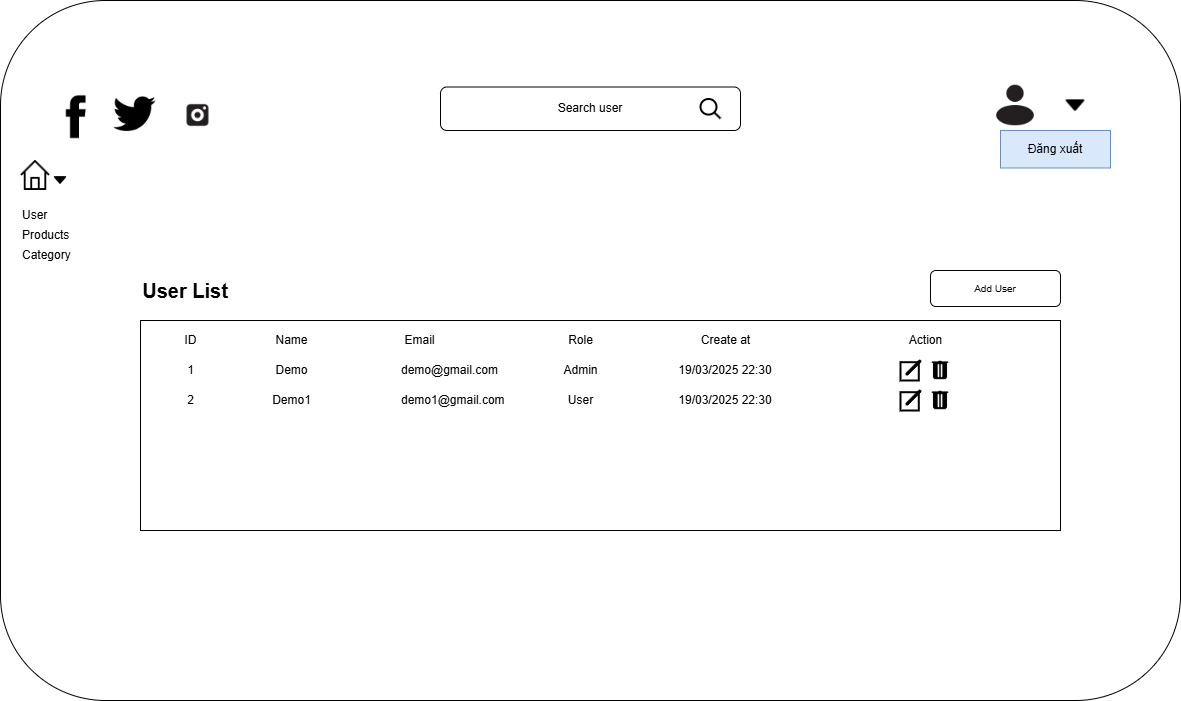

The diagram above was exported from draw.io. Its source (the exported page's mxGraphModel, read from the mxfile embedded in the PNG):
<mxGraphModel dx="1050" dy="557" grid="1" gridSize="10" guides="1" tooltips="1" connect="1" arrows="1" fold="1" page="1" pageScale="1" pageWidth="827" pageHeight="1169" math="0" shadow="0">
  <root>
    <mxCell id="0" />
    <mxCell id="1" parent="0" />
    <mxCell id="tqTpYrY4aNPpa_BTvnnL-4" value="" style="rounded=1;whiteSpace=wrap;html=1;" parent="1" vertex="1">
      <mxGeometry x="30" y="20" width="1180" height="700" as="geometry" />
    </mxCell>
    <mxCell id="tqTpYrY4aNPpa_BTvnnL-15" value="" style="group" parent="1" vertex="1" connectable="0">
      <mxGeometry x="470" y="106.5" width="300" height="43.5" as="geometry" />
    </mxCell>
    <mxCell id="tqTpYrY4aNPpa_BTvnnL-10" value="Search user" style="rounded=1;whiteSpace=wrap;html=1;" parent="tqTpYrY4aNPpa_BTvnnL-15" vertex="1">
      <mxGeometry width="300" height="43.5" as="geometry" />
    </mxCell>
    <mxCell id="tqTpYrY4aNPpa_BTvnnL-11" value="" style="html=1;verticalLabelPosition=bottom;align=center;labelBackgroundColor=#ffffff;verticalAlign=top;strokeWidth=2;shadow=0;dashed=0;shape=mxgraph.ios7.icons.looking_glass;" parent="tqTpYrY4aNPpa_BTvnnL-15" vertex="1">
      <mxGeometry x="260" y="12" width="20" height="19.5" as="geometry" />
    </mxCell>
    <mxCell id="tqTpYrY4aNPpa_BTvnnL-17" value="" style="group" parent="1" vertex="1" connectable="0">
      <mxGeometry x="1020" y="100" width="100" height="50" as="geometry" />
    </mxCell>
    <mxCell id="tqTpYrY4aNPpa_BTvnnL-8" value="" style="shape=image;html=1;verticalAlign=top;verticalLabelPosition=bottom;labelBackgroundColor=#ffffff;imageAspect=0;aspect=fixed;image=https://cdn1.iconfinder.com/data/icons/uiux-001-solid/32/User-128.png" parent="tqTpYrY4aNPpa_BTvnnL-17" vertex="1">
      <mxGeometry width="50" height="50" as="geometry" />
    </mxCell>
    <mxCell id="tqTpYrY4aNPpa_BTvnnL-9" value="" style="shape=image;html=1;verticalAlign=top;verticalLabelPosition=bottom;labelBackgroundColor=#ffffff;imageAspect=0;aspect=fixed;image=https://cdn4.iconfinder.com/data/icons/ionicons/512/icon-arrow-down-b-128.png" parent="tqTpYrY4aNPpa_BTvnnL-17" vertex="1">
      <mxGeometry x="70" y="10" width="30" height="30" as="geometry" />
    </mxCell>
    <mxCell id="tqTpYrY4aNPpa_BTvnnL-18" value="" style="group" parent="1" vertex="1" connectable="0">
      <mxGeometry x="80" y="107.5" width="175" height="55" as="geometry" />
    </mxCell>
    <mxCell id="tqTpYrY4aNPpa_BTvnnL-5" value="" style="shape=image;html=1;verticalAlign=top;verticalLabelPosition=bottom;labelBackgroundColor=#ffffff;imageAspect=0;aspect=fixed;image=https://cdn3.iconfinder.com/data/icons/social-media-2129/512/Social_Media-01-128.png" parent="tqTpYrY4aNPpa_BTvnnL-18" vertex="1">
      <mxGeometry x="120" width="55" height="55" as="geometry" />
    </mxCell>
    <mxCell id="tqTpYrY4aNPpa_BTvnnL-6" value="" style="shape=image;html=1;verticalAlign=top;verticalLabelPosition=bottom;labelBackgroundColor=#ffffff;imageAspect=0;aspect=fixed;image=https://cdn3.iconfinder.com/data/icons/picons-social/57/06-facebook-128.png" parent="tqTpYrY4aNPpa_BTvnnL-18" vertex="1">
      <mxGeometry y="2.5" width="50" height="50" as="geometry" />
    </mxCell>
    <mxCell id="tqTpYrY4aNPpa_BTvnnL-7" value="" style="shape=image;html=1;verticalAlign=top;verticalLabelPosition=bottom;labelBackgroundColor=#ffffff;imageAspect=0;aspect=fixed;image=https://cdn3.iconfinder.com/data/icons/picons-social/57/03-twitter-128.png" parent="tqTpYrY4aNPpa_BTvnnL-18" vertex="1">
      <mxGeometry x="60" width="49" height="49" as="geometry" />
    </mxCell>
    <mxCell id="tqTpYrY4aNPpa_BTvnnL-44" value="" style="group" parent="1" vertex="1" connectable="0">
      <mxGeometry x="170" y="290" width="920" height="260" as="geometry" />
    </mxCell>
    <mxCell id="tqTpYrY4aNPpa_BTvnnL-12" value="&lt;font style=&quot;font-size: 20px;&quot;&gt;&lt;b&gt;User List&lt;/b&gt;&lt;/font&gt;" style="text;html=1;align=center;verticalAlign=middle;whiteSpace=wrap;rounded=0;" parent="tqTpYrY4aNPpa_BTvnnL-44" vertex="1">
      <mxGeometry width="90" height="40" as="geometry" />
    </mxCell>
    <mxCell id="tqTpYrY4aNPpa_BTvnnL-13" value="Add User" style="rounded=1;html=1;shadow=0;dashed=0;whiteSpace=wrap;fontSize=10;align=center;" parent="tqTpYrY4aNPpa_BTvnnL-44" vertex="1">
      <mxGeometry x="790" width="130" height="36" as="geometry" />
    </mxCell>
    <mxCell id="tqTpYrY4aNPpa_BTvnnL-19" value="" style="rounded=0;whiteSpace=wrap;html=1;" parent="tqTpYrY4aNPpa_BTvnnL-44" vertex="1">
      <mxGeometry y="50" width="920" height="210" as="geometry" />
    </mxCell>
    <mxCell id="tqTpYrY4aNPpa_BTvnnL-20" value="ID" style="text;html=1;align=center;verticalAlign=middle;whiteSpace=wrap;rounded=0;" parent="tqTpYrY4aNPpa_BTvnnL-44" vertex="1">
      <mxGeometry x="30" y="60" width="41" height="20" as="geometry" />
    </mxCell>
    <mxCell id="tqTpYrY4aNPpa_BTvnnL-22" value="Name" style="text;html=1;align=center;verticalAlign=middle;whiteSpace=wrap;rounded=0;" parent="tqTpYrY4aNPpa_BTvnnL-44" vertex="1">
      <mxGeometry x="131" y="60" width="41" height="20" as="geometry" />
    </mxCell>
    <mxCell id="tqTpYrY4aNPpa_BTvnnL-23" value="Email" style="text;html=1;align=center;verticalAlign=middle;whiteSpace=wrap;rounded=0;" parent="tqTpYrY4aNPpa_BTvnnL-44" vertex="1">
      <mxGeometry x="259" y="60" width="41" height="20" as="geometry" />
    </mxCell>
    <mxCell id="tqTpYrY4aNPpa_BTvnnL-24" value="Role" style="text;html=1;align=center;verticalAlign=middle;whiteSpace=wrap;rounded=0;" parent="tqTpYrY4aNPpa_BTvnnL-44" vertex="1">
      <mxGeometry x="420" y="60" width="41" height="20" as="geometry" />
    </mxCell>
    <mxCell id="tqTpYrY4aNPpa_BTvnnL-25" value="Create at" style="text;html=1;align=center;verticalAlign=middle;whiteSpace=wrap;rounded=0;" parent="tqTpYrY4aNPpa_BTvnnL-44" vertex="1">
      <mxGeometry x="540" y="60" width="90.5" height="20" as="geometry" />
    </mxCell>
    <mxCell id="tqTpYrY4aNPpa_BTvnnL-26" value="Action" style="text;html=1;align=center;verticalAlign=middle;whiteSpace=wrap;rounded=0;" parent="tqTpYrY4aNPpa_BTvnnL-44" vertex="1">
      <mxGeometry x="740" y="60" width="90.5" height="20" as="geometry" />
    </mxCell>
    <mxCell id="tqTpYrY4aNPpa_BTvnnL-28" value="1" style="text;html=1;align=center;verticalAlign=middle;whiteSpace=wrap;rounded=0;" parent="tqTpYrY4aNPpa_BTvnnL-44" vertex="1">
      <mxGeometry x="30" y="90" width="41" height="20" as="geometry" />
    </mxCell>
    <mxCell id="tqTpYrY4aNPpa_BTvnnL-29" value="Demo" style="text;html=1;align=center;verticalAlign=middle;whiteSpace=wrap;rounded=0;" parent="tqTpYrY4aNPpa_BTvnnL-44" vertex="1">
      <mxGeometry x="131" y="90" width="41" height="20" as="geometry" />
    </mxCell>
    <mxCell id="tqTpYrY4aNPpa_BTvnnL-30" value="demo@gmail.com" style="text;html=1;align=left;verticalAlign=middle;whiteSpace=wrap;rounded=0;" parent="tqTpYrY4aNPpa_BTvnnL-44" vertex="1">
      <mxGeometry x="259" y="90" width="91" height="20" as="geometry" />
    </mxCell>
    <mxCell id="tqTpYrY4aNPpa_BTvnnL-31" value="Admin" style="text;html=1;align=center;verticalAlign=middle;whiteSpace=wrap;rounded=0;" parent="tqTpYrY4aNPpa_BTvnnL-44" vertex="1">
      <mxGeometry x="420" y="90" width="41" height="20" as="geometry" />
    </mxCell>
    <mxCell id="tqTpYrY4aNPpa_BTvnnL-32" value="19/03/2025 22:30" style="text;html=1;align=center;verticalAlign=middle;whiteSpace=wrap;rounded=0;" parent="tqTpYrY4aNPpa_BTvnnL-44" vertex="1">
      <mxGeometry x="510.25" y="90" width="150" height="20" as="geometry" />
    </mxCell>
    <mxCell id="tqTpYrY4aNPpa_BTvnnL-34" value="" style="html=1;verticalLabelPosition=bottom;align=center;labelBackgroundColor=#ffffff;verticalAlign=top;strokeWidth=2;shadow=0;dashed=0;shape=mxgraph.ios7.icons.edit;" parent="tqTpYrY4aNPpa_BTvnnL-44" vertex="1">
      <mxGeometry x="760" y="90" width="20" height="20" as="geometry" />
    </mxCell>
    <mxCell id="tqTpYrY4aNPpa_BTvnnL-35" value="" style="shape=image;html=1;verticalAlign=top;verticalLabelPosition=bottom;labelBackgroundColor=#ffffff;imageAspect=0;aspect=fixed;image=https://cdn0.iconfinder.com/data/icons/payment-76/512/remove-128.png" parent="tqTpYrY4aNPpa_BTvnnL-44" vertex="1">
      <mxGeometry x="790" y="90" width="20" height="20" as="geometry" />
    </mxCell>
    <mxCell id="tqTpYrY4aNPpa_BTvnnL-36" value="2" style="text;html=1;align=center;verticalAlign=middle;whiteSpace=wrap;rounded=0;" parent="tqTpYrY4aNPpa_BTvnnL-44" vertex="1">
      <mxGeometry x="30" y="120" width="41" height="20" as="geometry" />
    </mxCell>
    <mxCell id="tqTpYrY4aNPpa_BTvnnL-37" value="Demo1" style="text;html=1;align=center;verticalAlign=middle;whiteSpace=wrap;rounded=0;" parent="tqTpYrY4aNPpa_BTvnnL-44" vertex="1">
      <mxGeometry x="131" y="120" width="41" height="20" as="geometry" />
    </mxCell>
    <mxCell id="tqTpYrY4aNPpa_BTvnnL-38" value="demo1@gmail.com" style="text;html=1;align=left;verticalAlign=middle;whiteSpace=wrap;rounded=0;" parent="tqTpYrY4aNPpa_BTvnnL-44" vertex="1">
      <mxGeometry x="259" y="120" width="91" height="20" as="geometry" />
    </mxCell>
    <mxCell id="tqTpYrY4aNPpa_BTvnnL-39" value="User" style="text;html=1;align=center;verticalAlign=middle;whiteSpace=wrap;rounded=0;" parent="tqTpYrY4aNPpa_BTvnnL-44" vertex="1">
      <mxGeometry x="420" y="120" width="41" height="20" as="geometry" />
    </mxCell>
    <mxCell id="tqTpYrY4aNPpa_BTvnnL-40" value="19/03/2025 22:30" style="text;html=1;align=center;verticalAlign=middle;whiteSpace=wrap;rounded=0;" parent="tqTpYrY4aNPpa_BTvnnL-44" vertex="1">
      <mxGeometry x="510.25" y="120" width="150" height="20" as="geometry" />
    </mxCell>
    <mxCell id="tqTpYrY4aNPpa_BTvnnL-41" value="" style="html=1;verticalLabelPosition=bottom;align=center;labelBackgroundColor=#ffffff;verticalAlign=top;strokeWidth=2;shadow=0;dashed=0;shape=mxgraph.ios7.icons.edit;" parent="tqTpYrY4aNPpa_BTvnnL-44" vertex="1">
      <mxGeometry x="760" y="120" width="20" height="20" as="geometry" />
    </mxCell>
    <mxCell id="tqTpYrY4aNPpa_BTvnnL-42" value="" style="shape=image;html=1;verticalAlign=top;verticalLabelPosition=bottom;labelBackgroundColor=#ffffff;imageAspect=0;aspect=fixed;image=https://cdn0.iconfinder.com/data/icons/payment-76/512/remove-128.png" parent="tqTpYrY4aNPpa_BTvnnL-44" vertex="1">
      <mxGeometry x="790" y="120" width="20" height="20" as="geometry" />
    </mxCell>
    <mxCell id="tqTpYrY4aNPpa_BTvnnL-53" value="" style="group" parent="1" vertex="1" connectable="0">
      <mxGeometry x="50" y="180" width="60" height="110" as="geometry" />
    </mxCell>
    <mxCell id="tqTpYrY4aNPpa_BTvnnL-49" value="" style="group" parent="tqTpYrY4aNPpa_BTvnnL-53" vertex="1" connectable="0">
      <mxGeometry width="50" height="30" as="geometry" />
    </mxCell>
    <mxCell id="tqTpYrY4aNPpa_BTvnnL-43" value="" style="shape=image;html=1;verticalAlign=top;verticalLabelPosition=bottom;labelBackgroundColor=#ffffff;imageAspect=0;aspect=fixed;image=https://cdn4.iconfinder.com/data/icons/essential-3/32/371-Home-128.png" parent="tqTpYrY4aNPpa_BTvnnL-49" vertex="1">
      <mxGeometry width="30" height="30" as="geometry" />
    </mxCell>
    <mxCell id="tqTpYrY4aNPpa_BTvnnL-48" value="" style="shape=image;html=1;verticalAlign=top;verticalLabelPosition=bottom;labelBackgroundColor=#ffffff;imageAspect=0;aspect=fixed;image=https://cdn4.iconfinder.com/data/icons/ionicons/512/icon-arrow-down-b-128.png" parent="tqTpYrY4aNPpa_BTvnnL-49" vertex="1">
      <mxGeometry x="30" y="10" width="20" height="20" as="geometry" />
    </mxCell>
    <mxCell id="tqTpYrY4aNPpa_BTvnnL-50" value="User" style="text;html=1;align=left;verticalAlign=middle;whiteSpace=wrap;rounded=0;" parent="tqTpYrY4aNPpa_BTvnnL-53" vertex="1">
      <mxGeometry y="40" width="60" height="30" as="geometry" />
    </mxCell>
    <mxCell id="tqTpYrY4aNPpa_BTvnnL-51" value="Products" style="text;html=1;align=left;verticalAlign=middle;whiteSpace=wrap;rounded=0;" parent="tqTpYrY4aNPpa_BTvnnL-53" vertex="1">
      <mxGeometry y="60" width="60" height="30" as="geometry" />
    </mxCell>
    <mxCell id="tqTpYrY4aNPpa_BTvnnL-52" value="Category" style="text;html=1;align=left;verticalAlign=middle;whiteSpace=wrap;rounded=0;" parent="tqTpYrY4aNPpa_BTvnnL-53" vertex="1">
      <mxGeometry y="80" width="60" height="30" as="geometry" />
    </mxCell>
    <mxCell id="Ij7xrPtTpa-qxrc9mPtV-1" value="Đăng xuất" style="rounded=0;whiteSpace=wrap;html=1;fillColor=#dae8fc;strokeColor=#6c8ebf;" vertex="1" parent="1">
      <mxGeometry x="1030" y="150" width="110" height="37.5" as="geometry" />
    </mxCell>
  </root>
</mxGraphModel>